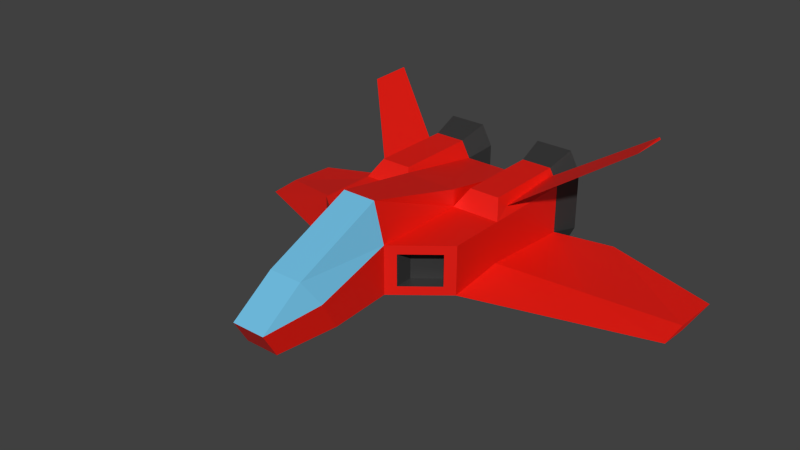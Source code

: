 # Source: Sketchfab_2015_09_29_19_40_53.blend  (saved by Blender 4.4.32; exported with 4.5.12 LTS)
import bpy
from mathutils import Matrix  # noqa: F401  (used for matrix-valued properties, if any)

bpy.ops.wm.read_factory_settings(use_empty=True)
scene = bpy.context.scene
scene.name = 'Scene'

# ---- collections
col_collection_1 = bpy.data.collections.new('Collection 1'); scene.collection.children.link(col_collection_1)

# ---- materials (node trees are filled in below, after node groups)
mat_thrusters = bpy.data.materials.new('Thrusters')
mat_window = bpy.data.materials.new('Window')
mat_body = bpy.data.materials.new('Body')

# ---- material node trees
mat_thrusters.use_nodes = True; mat_thrusters.node_tree.nodes.clear()
_N = mat_thrusters.node_tree.nodes; _L = mat_thrusters.node_tree.links
n0 = _N.new('ShaderNodeBsdfPrincipled'); n0.name = 'Principled BSDF'; n0.location = (10, 300)
n0.inputs[0].default_value = (0.03193, 0.03193, 0.03193, 1.0)
n1 = _N.new('ShaderNodeOutputMaterial'); n1.name = 'Material Output'; n1.location = (300, 300)
_L.new(n0.outputs[0], n1.inputs[0])
n1.is_active_output = True
mat_window.use_nodes = True; mat_window.node_tree.nodes.clear()
_N = mat_window.node_tree.nodes; _L = mat_window.node_tree.links
n0 = _N.new('ShaderNodeBsdfPrincipled'); n0.name = 'Principled BSDF'; n0.location = (10, 300)
n0.inputs[0].default_value = (0.1671, 0.5404, 0.8001, 1.0)
n1 = _N.new('ShaderNodeOutputMaterial'); n1.name = 'Material Output'; n1.location = (300, 300)
_L.new(n0.outputs[0], n1.inputs[0])
n1.is_active_output = True
mat_body.use_nodes = True; mat_body.node_tree.nodes.clear()
_N = mat_body.node_tree.nodes; _L = mat_body.node_tree.links
n0 = _N.new('ShaderNodeBsdfPrincipled'); n0.name = 'Principled BSDF'; n0.location = (10, 300)
n0.inputs[0].default_value = (0.8, 0.005519, 0.0, 1.0)
n1 = _N.new('ShaderNodeOutputMaterial'); n1.name = 'Material Output'; n1.location = (300, 300)
_L.new(n0.outputs[0], n1.inputs[0])
n1.is_active_output = True

# ---- world
world_world = bpy.data.worlds.new('World'); scene.world = world_world
world_world.color = (0.05088, 0.05088, 0.05088)
world_world.use_sun_shadow = False
world_world.sun_shadow_jitter_overblur = 0.0
world_world.cycles.sampling_method = 'MANUAL'
world_world.cycles.sample_map_resolution = 256

# ---- meshes
me_cube_001 = bpy.data.meshes.new('Cube.001')
me_cube_001.from_pydata([(0.7811, 0.8177, 0.2461), (0.7811, -0.782, 0.2461), (0.7811, 0.8177, -0.2539), (0.7811, -0.782, -0.2539), (0.7811, -0.1823, 0.2461), (0.7811, -0.1823, -0.179), (0.2811, 0.8177, 0.2461), (0.2811, -1.182, 0.2461), (0.2811, 0.8177, -0.2539), (0.2811, -1.182, -0.2539), (0.2811, -0.1823, 0.4257), (0.2811, -0.1823, -0.3081), (0.1736, -1.182, 0.6461), (0.2811, -1.976, 0.00956), (0.2811, -1.805, -0.2854), (0.1736, -2.113, 0.2455), (0.1735, -2.561, -0.06347), (0.1735, -2.419, -0.3086), (0.2811, -0.1823, 0.2461), (0.6895, 0.8177, 0.4143), (0.6895, -0.04793, 0.4143), (0.3727, 0.8177, 0.4143), (0.3727, -0.04793, 0.4143), (0.6996, 0.8177, -0.4239), (0.6996, -0.04793, -0.4239), (0.3626, 0.8177, -0.4239), (0.3626, -0.04793, -0.4239), (0.836, 1.122, 0.3011), (0.836, 1.122, -0.3088), (0.2262, 1.122, 0.3011), (0.2262, 1.122, -0.3088), (0.7243, 1.122, 0.5062), (0.3379, 1.122, 0.5062), (0.7366, 1.122, -0.5161), (0.3256, 1.122, -0.5161), (0.7149, 0.7416, 0.1798), (0.7149, 0.7416, -0.1879), (0.3473, 0.7416, 0.1798), (0.3473, 0.7416, -0.1879), (0.6475, 0.7416, 0.3035), (0.4146, 0.7416, 0.3035), (0.655, 0.7416, -0.3129), (0.4072, 0.7416, -0.3129), (2.414, 0.4152, -0.54), (2.414, 0.4152, -0.4897), (2.414, 0.09054, -0.5189), (2.414, 0.9565, -0.5189), (0.7811, -0.1823, -0.3081), (0.7468, 0.7372, 0.309), (0.7353, 0.02415, 0.3154), (0.7238, 0.7372, 0.3513), (1.569, 1.312, 0.7873), (1.569, 0.8748, 0.7873), (1.557, 1.312, 0.8096), (1.598, 0.1165, -0.4241), (1.276, 1.15, -0.3864), (1.598, -0.3457, -0.3864), (1.598, 0.1165, -0.3344), (0.6926, -0.8529, 0.1575), (0.6926, -0.8529, -0.1654), (0.3696, -1.111, 0.1575), (0.3696, -1.111, -0.1654), (0.6926, -0.6634, 0.1575), (0.6926, -0.6634, -0.1654), (0.3696, -0.9219, 0.1575), (0.3696, -0.9219, -0.1654), (-0.7811, 0.8177, 0.2461), (-0.7811, -0.782, 0.2461), (1.776e-07, 0.8177, 0.2461), (1.776e-07, -1.805, -0.2854), (-0.7811, 0.8177, -0.2539), (-0.7811, -0.782, -0.2539), (1.776e-07, 0.8177, -0.2539), (1.776e-07, -1.182, -0.2539), (-0.7811, -0.1823, 0.2461), (1.776e-07, -0.1823, 0.4257), (-0.7811, -0.1823, -0.179), (1.776e-07, -0.1823, -0.3081), (-0.2811, 0.8177, 0.2461), (-0.2811, -1.182, 0.2461), (-0.2811, 0.8177, -0.2539), (-0.2811, -1.182, -0.2539), (-0.2811, -0.1823, 0.4257), (-0.2811, -0.1823, -0.3081), (1.776e-07, -1.182, 0.6461), (-0.1736, -1.182, 0.6461), (-0.2811, -1.976, 0.00956), (-0.2811, -1.805, -0.2854), (1.776e-07, -2.113, 0.2455), (-0.1736, -2.113, 0.2455), (1.776e-07, -2.419, -0.3086), (-0.1735, -2.561, -0.06347), (-0.1735, -2.419, -0.3086), (1.776e-07, -2.561, -0.06347), (-0.2811, -0.1823, 0.2461), (-0.6895, 0.8177, 0.4143), (-0.6895, -0.04793, 0.4143), (-0.3727, 0.8177, 0.4143), (-0.3727, -0.04793, 0.4143), (-0.6996, 0.8177, -0.4239), (-0.6996, -0.04793, -0.4239), (-0.3626, 0.8177, -0.4239), (-0.3626, -0.04793, -0.4239), (-0.836, 1.122, 0.3011), (-0.836, 1.122, -0.3088), (-0.2262, 1.122, 0.3011), (-0.2262, 1.122, -0.3088), (-0.7243, 1.122, 0.5062), (-0.3379, 1.122, 0.5062), (-0.7366, 1.122, -0.5161), (-0.3256, 1.122, -0.5161), (-0.7149, 0.7416, 0.1798), (-0.7149, 0.7416, -0.1879), (-0.3473, 0.7416, 0.1798), (-0.3473, 0.7416, -0.1879), (-0.6475, 0.7416, 0.3035), (-0.4146, 0.7416, 0.3035), (-0.655, 0.7416, -0.3129), (-0.4072, 0.7416, -0.3129), (-2.414, 0.4152, -0.54), (-2.414, 0.4152, -0.4897), (-2.414, 0.09054, -0.5189), (-2.414, 0.9565, -0.5189), (-0.7811, -0.1823, -0.3081), (-0.7468, 0.7372, 0.309), (-0.7353, 0.02415, 0.3154), (-0.7238, 0.7372, 0.3513), (-1.569, 1.312, 0.7873), (-1.569, 0.8748, 0.7873), (-1.557, 1.312, 0.8096), (-1.598, 0.1165, -0.4241), (-1.276, 1.15, -0.3864), (-1.598, -0.3457, -0.3864), (-1.598, 0.1165, -0.3344), (-0.6926, -0.8529, 0.1575), (-0.6926, -0.8529, -0.1654), (-0.3696, -1.111, 0.1575), (-0.3696, -1.111, -0.1654), (-0.6926, -0.6634, 0.1575), (-0.6926, -0.6634, -0.1654), (-0.3696, -0.9219, 0.1575), (-0.3696, -0.9219, -0.1654)], [], [(0, 19, 50, 48), (23, 25, 34, 33), (4, 1, 3, 5), (11, 9, 73, 77), (12, 84, 88, 15), (12, 10, 75, 84), (0, 4, 5, 2), (8, 11, 77, 72), (6, 18, 22, 21), (68, 6, 8, 72), (47, 3, 9, 11), (7, 9, 61, 60), (1, 4, 18, 7), (11, 8, 25, 26), (7, 12, 15, 13), (12, 7, 18, 10), (9, 7, 13, 14), (73, 9, 14, 69), (69, 14, 17, 90), (14, 13, 16, 17), (6, 68, 75, 10), (18, 6, 10), (18, 4, 20, 22), (20, 19, 21, 22), (25, 8, 30, 34), (23, 24, 26, 25), (47, 11, 26, 24), (2, 23, 33, 28), (2, 47, 24, 23), (13, 15, 16), (15, 88, 93, 16), (93, 90, 17, 16), (19, 0, 27, 31), (21, 19, 31, 32), (6, 21, 32, 29), (8, 6, 29, 30), (0, 2, 28, 27), (28, 33, 41, 36), (34, 30, 38, 42), (33, 34, 42, 41), (31, 27, 35, 39), (32, 31, 39, 40), (29, 32, 40, 37), (27, 28, 36, 35), (30, 29, 37, 38), (37, 40, 39, 35, 36, 41, 42, 38), (56, 54, 43, 45), (54, 55, 46, 43), (57, 56, 45, 44), (55, 57, 44, 46), (43, 46, 44, 45), (4, 0, 48, 49), (48, 50, 53, 51), (49, 48, 51, 52), (20, 4, 49), (19, 20, 49, 50), (3, 47, 54, 56), (47, 2, 55, 54), (5, 3, 56, 57), (2, 5, 57, 55), (60, 61, 65, 64), (9, 3, 59, 61), (3, 1, 58, 59), (1, 7, 60, 58), (61, 59, 63, 65), (59, 58, 62, 63), (58, 60, 64, 62), (62, 64, 65, 63), (50, 49, 52, 53), (51, 53, 52), (66, 124, 126, 95), (99, 109, 110, 101), (74, 76, 71, 67), (83, 77, 73, 81), (85, 89, 88, 84), (85, 84, 75, 82), (66, 70, 76, 74), (80, 72, 77, 83), (78, 97, 98, 94), (68, 72, 80, 78), (123, 83, 81, 71), (79, 136, 137, 81), (67, 79, 94, 74), (83, 102, 101, 80), (79, 86, 89, 85), (85, 82, 94, 79), (81, 87, 86, 79), (73, 69, 87, 81), (69, 90, 92, 87), (87, 92, 91, 86), (78, 82, 75, 68), (94, 82, 78), (94, 98, 96, 74), (96, 98, 97, 95), (101, 110, 106, 80), (99, 101, 102, 100), (123, 100, 102, 83), (70, 104, 109, 99), (70, 99, 100, 123), (86, 91, 89), (89, 91, 93, 88), (93, 91, 92, 90), (95, 107, 103, 66), (97, 108, 107, 95), (78, 105, 108, 97), (80, 106, 105, 78), (66, 103, 104, 70), (104, 112, 117, 109), (110, 118, 114, 106), (109, 117, 118, 110), (107, 115, 111, 103), (108, 116, 115, 107), (105, 113, 116, 108), (103, 111, 112, 104), (106, 114, 113, 105), (113, 114, 118, 117, 112, 111, 115, 116), (132, 121, 119, 130), (130, 119, 122, 131), (133, 120, 121, 132), (131, 122, 120, 133), (119, 121, 120, 122), (74, 125, 124, 66), (124, 127, 129, 126), (125, 128, 127, 124), (96, 125, 74), (95, 126, 125, 96), (71, 132, 130, 123), (123, 130, 131, 70), (76, 133, 132, 71), (70, 131, 133, 76), (136, 140, 141, 137), (81, 137, 135, 71), (71, 135, 134, 67), (67, 134, 136, 79), (137, 141, 139, 135), (135, 139, 138, 134), (134, 138, 140, 136), (138, 139, 141, 140), (126, 129, 128, 125), (127, 128, 129)])
me_cube_001.polygons.foreach_set('material_index', [2, 0, 2, 2, 1, 2, 2, 2, 2, 0, 2, 2, 2, 2, 1, 2, 2, 2, 2, 2, 2, 2, 2, 2, 0, 2, 2, 0, 2, 1, 1, 2, 0, 0, 0, 0, 0, 0, 0, 0, 0, 0, 0, 0, 0, 1, 2, 2, 2, 2, 2, 2, 2, 2, 2, 2, 2, 2, 2, 2, 0, 2, 2, 2, 0, 0, 0, 0, 2, 2, 2, 0, 2, 2, 1, 2, 2, 2, 2, 0, 2, 2, 2, 2, 1, 2, 2, 2, 2, 2, 2, 2, 2, 2, 0, 2, 2, 0, 2, 1, 1, 2, 0, 0, 0, 0, 0, 0, 0, 0, 0, 0, 0, 0, 0, 1, 2, 2, 2, 2, 2, 2, 2, 2, 2, 2, 2, 2, 2, 2, 0, 2, 2, 2, 0, 0, 0, 0, 2, 2])
_uv = me_cube_001.uv_layers.new(name='UVMap')
_uv.uv.foreach_set('vector', [0.7045, 0.7266, 0.7053, 0.7609, 0.6906, 0.7481, 0.6905, 0.7397, 0.7648, 0.2865, 0.7677, 0.221, 0.8219, 0.2336, 0.815, 0.2833, 0.5251, 0.7335, 0.4096, 0.733, 0.4111, 0.6389, 0.5237, 0.6548, 0.4636, 0.4799, 0.2757, 0.4799, 0.2759, 0.4273, 0.4634, 0.4281, 0.3079, 0.942, 0.3037, 0.9726, 0.1317, 0.9263, 0.1415, 0.8974, 0.3079, 0.942, 0.4872, 0.9279, 0.4888, 0.9726, 0.3037, 0.9726, 0.7045, 0.7266, 0.5251, 0.7335, 0.5237, 0.6548, 0.7024, 0.6371, 0.6451, 0.4746, 0.4636, 0.4799, 0.4634, 0.4281, 0.6443, 0.4262, 0.6961, 0.8597, 0.5227, 0.8333, 0.5571, 0.8089, 0.7008, 0.8233, 0.6822, 0.9633, 0.6795, 0.9095, 0.7753, 0.9046, 0.778, 0.9585, 0.4592, 0.5759, 0.3473, 0.5721, 0.2757, 0.4799, 0.4636, 0.4799, 0.2891, 0.7311, 0.2906, 0.6371, 0.3117, 0.654, 0.3107, 0.7148, 0.4096, 0.733, 0.5251, 0.7335, 0.5227, 0.8333, 0.3291, 0.8274, 0.4636, 0.4799, 0.6451, 0.4746, 0.6438, 0.5106, 0.4947, 0.5037, 0.3065, 0.8686, 0.3079, 0.942, 0.1415, 0.8974, 0.1583, 0.849, 0.3079, 0.942, 0.3065, 0.8686, 0.4909, 0.8854, 0.4872, 0.9279, 0.2916, 0.7781, 0.3065, 0.8686, 0.1583, 0.849, 0.1779, 0.7911, 0.2759, 0.4273, 0.2757, 0.4799, 0.1589, 0.4793, 0.1592, 0.4267, 0.1592, 0.4267, 0.1589, 0.4793, 0.04402, 0.4587, 0.04417, 0.4262, 0.1779, 0.7911, 0.1583, 0.849, 0.05236, 0.8614, 0.06663, 0.8118, 0.6795, 0.9095, 0.6822, 0.9633, 0.4888, 0.9726, 0.4872, 0.9279, 0.4909, 0.8854, 0.6795, 0.9095, 0.4872, 0.9279, 0.5227, 0.8333, 0.5251, 0.7335, 0.5615, 0.7632, 0.5571, 0.8089, 0.5615, 0.7632, 0.7053, 0.7609, 0.7008, 0.8233, 0.5571, 0.8089, 0.7677, 0.221, 0.7758, 0.1832, 0.8294, 0.2013, 0.8219, 0.2336, 0.6372, 0.5754, 0.4895, 0.5573, 0.4947, 0.5037, 0.6438, 0.5106, 0.4592, 0.5759, 0.4636, 0.4799, 0.4947, 0.5037, 0.4895, 0.5573, 0.7642, 0.3226, 0.7648, 0.2865, 0.815, 0.2833, 0.8172, 0.316, 0.6323, 0.6106, 0.4592, 0.5759, 0.4895, 0.5573, 0.6372, 0.5754, 0.1583, 0.849, 0.1415, 0.8974, 0.05236, 0.8614, 0.1415, 0.8974, 0.1317, 0.9263, 0.04091, 0.8904, 0.05236, 0.8614, 0.02199, 0.8527, 0.03626, 0.8031, 0.06663, 0.8118, 0.05236, 0.8614, 0.7808, 0.4602, 0.7721, 0.4203, 0.8314, 0.4143, 0.8397, 0.4516, 0.793, 0.525, 0.7808, 0.4602, 0.8397, 0.4516, 0.8593, 0.5199, 0.8044, 0.08791, 0.8173, 0.04946, 0.8835, 0.05947, 0.8651, 0.1019, 0.7758, 0.1832, 0.8044, 0.08791, 0.8651, 0.1019, 0.8294, 0.2013, 0.7721, 0.4203, 0.7642, 0.3226, 0.8172, 0.316, 0.8314, 0.4143, 0.8172, 0.316, 0.815, 0.2833, 0.8886, 0.2897, 0.8923, 0.317, 0.8219, 0.2336, 0.8294, 0.2013, 0.9002, 0.2165, 0.8906, 0.241, 0.815, 0.2833, 0.8219, 0.2336, 0.8906, 0.241, 0.8886, 0.2897, 0.8397, 0.4516, 0.8314, 0.4143, 0.9072, 0.3896, 0.9124, 0.4186, 0.8593, 0.5199, 0.8397, 0.4516, 0.9124, 0.4186, 0.9383, 0.4633, 0.8651, 0.1019, 0.8835, 0.05947, 0.9457, 0.1244, 0.9316, 0.1503, 0.8314, 0.4143, 0.8172, 0.316, 0.8923, 0.317, 0.9072, 0.3896, 0.8294, 0.2013, 0.8651, 0.1019, 0.9316, 0.1503, 0.9002, 0.2165, 0.1141, 0.6214, 0.1018, 0.6439, 0.05941, 0.6439, 0.04714, 0.6214, 0.04714, 0.5544, 0.05805, 0.5317, 0.1032, 0.5317, 0.1141, 0.5544, 0.4589, 0.1792, 0.5436, 0.1794, 0.5987, 0.3281, 0.54, 0.3298, 0.5436, 0.1794, 0.7316, 0.1198, 0.6968, 0.3286, 0.5987, 0.3281, 0.1952, 0.1797, 0.1105, 0.1781, 0.1896, 0.02728, 0.2489, 0.02808, 0.3846, 0.235, 0.1952, 0.1797, 0.2489, 0.02808, 0.3476, 0.02666, 0.5987, 0.3281, 0.6968, 0.3286, 0.5987, 0.3372, 0.54, 0.3298, 0.5251, 0.7335, 0.7045, 0.7266, 0.6905, 0.7397, 0.5702, 0.7456, 0.7504, 0.6859, 0.7577, 0.6843, 0.7954, 0.8482, 0.7925, 0.8527, 0.8792, 0.5955, 0.9748, 0.6833, 0.9366, 0.8819, 0.8775, 0.8287, 0.5615, 0.7632, 0.5251, 0.7335, 0.5702, 0.7456, 0.7053, 0.7609, 0.5615, 0.7632, 0.5702, 0.7456, 0.6906, 0.7481, 0.3782, 0.02878, 0.4881, 0.02933, 0.5436, 0.1794, 0.4589, 0.1792, 0.4881, 0.02933, 0.6707, 0.02682, 0.7316, 0.1198, 0.5436, 0.1794, 0.1415, 0.3313, 0.03146, 0.3289, 0.1105, 0.1781, 0.1952, 0.1797, 0.324, 0.3281, 0.1415, 0.3313, 0.1952, 0.1797, 0.3846, 0.235, 0.6926, 0.4401, 0.6926, 0.3813, 0.727, 0.3813, 0.727, 0.4401, 0.2906, 0.6371, 0.4111, 0.6389, 0.3895, 0.6553, 0.3117, 0.654, 0.4111, 0.6389, 0.4096, 0.733, 0.3885, 0.716, 0.3895, 0.6553, 0.4096, 0.733, 0.2891, 0.7311, 0.3107, 0.7148, 0.3885, 0.716, 0.6934, 0.5977, 0.6921, 0.5471, 0.7266, 0.5471, 0.7279, 0.5977, 0.6921, 0.5471, 0.6921, 0.4883, 0.7266, 0.4883, 0.7266, 0.5471, 0.6921, 0.4883, 0.6926, 0.4401, 0.727, 0.4401, 0.7266, 0.4883, 0.1245, 0.7573, 0.04914, 0.7573, 0.04914, 0.6984, 0.1245, 0.6984, 0.7577, 0.6843, 0.8598, 0.5897, 0.8627, 0.8394, 0.7954, 0.8482, 0.7925, 0.8527, 0.7954, 0.8482, 0.8627, 0.8394, 0.7045, 0.7266, 0.6905, 0.7397, 0.6906, 0.7481, 0.7053, 0.7609, 0.7648, 0.2865, 0.815, 0.2833, 0.8219, 0.2336, 0.7677, 0.221, 0.5251, 0.7335, 0.5237, 0.6548, 0.4111, 0.6389, 0.4096, 0.733, 0.4636, 0.4799, 0.4634, 0.4281, 0.2759, 0.4273, 0.2757, 0.4799, 0.3079, 0.942, 0.1415, 0.8974, 0.1317, 0.9263, 0.3037, 0.9726, 0.3079, 0.942, 0.3037, 0.9726, 0.4888, 0.9726, 0.4872, 0.9279, 0.7045, 0.7266, 0.7024, 0.6371, 0.5237, 0.6548, 0.5251, 0.7335, 0.6451, 0.4746, 0.6443, 0.4262, 0.4634, 0.4281, 0.4636, 0.4799, 0.6961, 0.8597, 0.7008, 0.8233, 0.5571, 0.8089, 0.5227, 0.8333, 0.6822, 0.9633, 0.778, 0.9585, 0.7753, 0.9046, 0.6795, 0.9095, 0.4592, 0.5759, 0.4636, 0.4799, 0.2757, 0.4799, 0.3473, 0.5721, 0.2891, 0.7311, 0.3107, 0.7148, 0.3117, 0.654, 0.2906, 0.6371, 0.4096, 0.733, 0.3291, 0.8274, 0.5227, 0.8333, 0.5251, 0.7335, 0.4636, 0.4799, 0.4947, 0.5037, 0.6438, 0.5106, 0.6451, 0.4746, 0.3065, 0.8686, 0.1583, 0.849, 0.1415, 0.8974, 0.3079, 0.942, 0.3079, 0.942, 0.4872, 0.9279, 0.4909, 0.8854, 0.3065, 0.8686, 0.2916, 0.7781, 0.1779, 0.7911, 0.1583, 0.849, 0.3065, 0.8686, 0.2759, 0.4273, 0.1592, 0.4267, 0.1589, 0.4793, 0.2757, 0.4799, 0.1592, 0.4267, 0.04417, 0.4262, 0.04402, 0.4587, 0.1589, 0.4793, 0.1779, 0.7911, 0.06663, 0.8118, 0.05236, 0.8614, 0.1583, 0.849, 0.6795, 0.9095, 0.4872, 0.9279, 0.4888, 0.9726, 0.6822, 0.9633, 0.4909, 0.8854, 0.4872, 0.9279, 0.6795, 0.9095, 0.5227, 0.8333, 0.5571, 0.8089, 0.5615, 0.7632, 0.5251, 0.7335, 0.5615, 0.7632, 0.5571, 0.8089, 0.7008, 0.8233, 0.7053, 0.7609, 0.7677, 0.221, 0.8219, 0.2336, 0.8294, 0.2013, 0.7758, 0.1832, 0.6372, 0.5754, 0.6438, 0.5106, 0.4947, 0.5037, 0.4895, 0.5573, 0.4592, 0.5759, 0.4895, 0.5573, 0.4947, 0.5037, 0.4636, 0.4799, 0.7642, 0.3226, 0.8172, 0.316, 0.815, 0.2833, 0.7648, 0.2865, 0.6323, 0.6106, 0.6372, 0.5754, 0.4895, 0.5573, 0.4592, 0.5759, 0.1583, 0.849, 0.05236, 0.8614, 0.1415, 0.8974, 0.1415, 0.8974, 0.05236, 0.8614, 0.04091, 0.8904, 0.1317, 0.9263, 0.02199, 0.8527, 0.05236, 0.8614, 0.06663, 0.8118, 0.03626, 0.8031, 0.7808, 0.4602, 0.8397, 0.4516, 0.8314, 0.4143, 0.7721, 0.4203, 0.793, 0.525, 0.8593, 0.5199, 0.8397, 0.4516, 0.7808, 0.4602, 0.8044, 0.08791, 0.8651, 0.1019, 0.8835, 0.05947, 0.8173, 0.04946, 0.7758, 0.1832, 0.8294, 0.2013, 0.8651, 0.1019, 0.8044, 0.08791, 0.7721, 0.4203, 0.8314, 0.4143, 0.8172, 0.316, 0.7642, 0.3226, 0.8172, 0.316, 0.8923, 0.317, 0.8886, 0.2897, 0.815, 0.2833, 0.8219, 0.2336, 0.8906, 0.241, 0.9002, 0.2165, 0.8294, 0.2013, 0.815, 0.2833, 0.8886, 0.2897, 0.8906, 0.241, 0.8219, 0.2336, 0.8397, 0.4516, 0.9124, 0.4186, 0.9072, 0.3896, 0.8314, 0.4143, 0.8593, 0.5199, 0.9383, 0.4633, 0.9124, 0.4186, 0.8397, 0.4516, 0.8651, 0.1019, 0.9316, 0.1503, 0.9457, 0.1244, 0.8835, 0.05947, 0.8314, 0.4143, 0.9072, 0.3896, 0.8923, 0.317, 0.8172, 0.316, 0.8294, 0.2013, 0.9002, 0.2165, 0.9316, 0.1503, 0.8651, 0.1019, 0.1141, 0.6214, 0.1141, 0.5544, 0.1032, 0.5317, 0.05805, 0.5317, 0.04714, 0.5544, 0.04714, 0.6214, 0.05941, 0.6439, 0.1018, 0.6439, 0.4589, 0.1792, 0.54, 0.3298, 0.5987, 0.3281, 0.5436, 0.1794, 0.5436, 0.1794, 0.5987, 0.3281, 0.6968, 0.3286, 0.7316, 0.1198, 0.1952, 0.1797, 0.2489, 0.02808, 0.1896, 0.02728, 0.1105, 0.1781, 0.3846, 0.235, 0.3476, 0.02666, 0.2489, 0.02808, 0.1952, 0.1797, 0.5987, 0.3281, 0.54, 0.3298, 0.5987, 0.3372, 0.6968, 0.3286, 0.5251, 0.7335, 0.5702, 0.7456, 0.6905, 0.7397, 0.7045, 0.7266, 0.7504, 0.6859, 0.7925, 0.8527, 0.7954, 0.8482, 0.7577, 0.6843, 0.8792, 0.5955, 0.8775, 0.8287, 0.9366, 0.8819, 0.9748, 0.6833, 0.5615, 0.7632, 0.5702, 0.7456, 0.5251, 0.7335, 0.7053, 0.7609, 0.6906, 0.7481, 0.5702, 0.7456, 0.5615, 0.7632, 0.3782, 0.02878, 0.4589, 0.1792, 0.5436, 0.1794, 0.4881, 0.02933, 0.4881, 0.02933, 0.5436, 0.1794, 0.7316, 0.1198, 0.6707, 0.02682, 0.1415, 0.3313, 0.1952, 0.1797, 0.1105, 0.1781, 0.03146, 0.3289, 0.324, 0.3281, 0.3846, 0.235, 0.1952, 0.1797, 0.1415, 0.3313, 0.6926, 0.4401, 0.727, 0.4401, 0.727, 0.3813, 0.6926, 0.3813, 0.2906, 0.6371, 0.3117, 0.654, 0.3895, 0.6553, 0.4111, 0.6389, 0.4111, 0.6389, 0.3895, 0.6553, 0.3885, 0.716, 0.4096, 0.733, 0.4096, 0.733, 0.3885, 0.716, 0.3107, 0.7148, 0.2891, 0.7311, 0.6934, 0.5977, 0.7279, 0.5977, 0.7266, 0.5471, 0.6921, 0.5471, 0.6921, 0.5471, 0.7266, 0.5471, 0.7266, 0.4883, 0.6921, 0.4883, 0.6921, 0.4883, 0.7266, 0.4883, 0.727, 0.4401, 0.6926, 0.4401, 0.1245, 0.7573, 0.1245, 0.6984, 0.04914, 0.6984, 0.04914, 0.7573, 0.7577, 0.6843, 0.7954, 0.8482, 0.8627, 0.8394, 0.8598, 0.5897, 0.7925, 0.8527, 0.8627, 0.8394, 0.7954, 0.8482])
me_cube_001.materials.append(mat_thrusters)
me_cube_001.materials.append(mat_window)
me_cube_001.materials.append(mat_body)
me_cube_001.use_remesh_preserve_volume = False
me_cube_001.use_remesh_preserve_attributes = False
me_cube_001.use_mirror_vertex_groups = False
me_cube_001.update()

# ---- objects
ob_ship = bpy.data.objects.new('ship', me_cube_001)

# ---- transforms, parenting, visibility, modifiers, constraints
ob_ship.location = (0.0, 0.0, 0.0)
ob_ship.lineart.crease_threshold = 0.0

# ---- collection membership
col_collection_1.objects.link(ob_ship)

# ---- scene / render settings (as saved in the file)
scene.frame_start = 1; scene.frame_end = 250; scene.frame_set(1)
scene.render.engine = 'BLENDER_EEVEE_NEXT'
scene.render.image_settings.compression = 90
scene.render.resolution_percentage = 50
scene.render.dither_intensity = 0.0
scene.cycles.use_denoising = False
scene.cycles.samples = 10
scene.cycles.sampling_pattern = 'TABULATED_SOBOL'
scene.cycles.light_sampling_threshold = 0.0
scene.cycles.use_adaptive_sampling = False
scene.cycles.use_light_tree = False
scene.cycles.blur_glossy = 0.0
scene.cycles.volume_bounces = 1
scene.cycles.pixel_filter_type = 'GAUSSIAN'
scene.cycles.sample_clamp_indirect = 0.0
scene.view_settings.view_transform = 'Standard'
bpy.context.view_layer.update()

# ---- added for rendering (the .blend has no active camera and no usable light): camera, sun
cam_auto = bpy.data.cameras.new('AutoCamera')
cam_auto.lens = 50.0
cam_auto.sensor_width = 36.0
cam_auto.clip_end = 1000.0
ob_auto_camera = bpy.data.objects.new('AutoCamera', cam_auto)
scene.collection.objects.link(ob_auto_camera)
ob_auto_camera.location = (5.86109, -7.65801, 4.82367)
ob_auto_camera.rotation_euler = (1.09748, -7.21219e-08, 0.694738)
scene.camera = ob_auto_camera
light_auto_sun = bpy.data.lights.new('AutoSun', 'SUN')
light_auto_sun.energy = 3.0
light_auto_sun.angle = 0.0523599
ob_auto_sun = bpy.data.objects.new('AutoSun', light_auto_sun)
scene.collection.objects.link(ob_auto_sun)
ob_auto_sun.rotation_euler = (0.872665, 0.174533, 0.523599)
bpy.context.view_layer.update()
